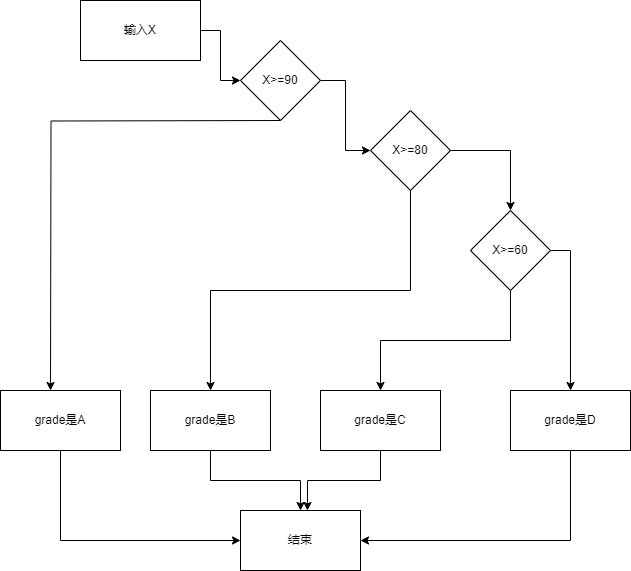

The diagram above was exported from draw.io. Its source (the exported page's mxGraphModel, read from the mxfile embedded in the PNG):
<mxGraphModel dx="1533" dy="592" grid="1" gridSize="10" guides="1" tooltips="1" connect="1" arrows="1" fold="1" page="1" pageScale="1" pageWidth="827" pageHeight="1169" math="0" shadow="0">
  <root>
    <mxCell id="0" />
    <mxCell id="1" parent="0" />
    <mxCell id="K-kuCfszIfUeIke1pinh-3" value="" style="edgeStyle=orthogonalEdgeStyle;rounded=0;orthogonalLoop=1;jettySize=auto;html=1;" edge="1" parent="1" source="K-kuCfszIfUeIke1pinh-1" target="K-kuCfszIfUeIke1pinh-2">
      <mxGeometry relative="1" as="geometry" />
    </mxCell>
    <mxCell id="K-kuCfszIfUeIke1pinh-1" value="输入X" style="rounded=0;whiteSpace=wrap;html=1;" vertex="1" parent="1">
      <mxGeometry x="30" y="230" width="120" height="60" as="geometry" />
    </mxCell>
    <mxCell id="K-kuCfszIfUeIke1pinh-7" value="" style="edgeStyle=orthogonalEdgeStyle;rounded=0;orthogonalLoop=1;jettySize=auto;html=1;" edge="1" parent="1" source="K-kuCfszIfUeIke1pinh-2" target="K-kuCfszIfUeIke1pinh-6">
      <mxGeometry relative="1" as="geometry" />
    </mxCell>
    <mxCell id="K-kuCfszIfUeIke1pinh-30" style="edgeStyle=orthogonalEdgeStyle;rounded=0;orthogonalLoop=1;jettySize=auto;html=1;exitX=0.5;exitY=1;exitDx=0;exitDy=0;entryX=0.5;entryY=0;entryDx=0;entryDy=0;" edge="1" parent="1">
      <mxGeometry relative="1" as="geometry">
        <mxPoint x="230" y="350" as="sourcePoint" />
        <mxPoint y="620" as="targetPoint" />
      </mxGeometry>
    </mxCell>
    <mxCell id="K-kuCfszIfUeIke1pinh-2" value="X&amp;gt;=90" style="rhombus;whiteSpace=wrap;html=1;rounded=0;" vertex="1" parent="1">
      <mxGeometry x="190" y="270" width="80" height="80" as="geometry" />
    </mxCell>
    <mxCell id="K-kuCfszIfUeIke1pinh-26" style="edgeStyle=orthogonalEdgeStyle;rounded=0;orthogonalLoop=1;jettySize=auto;html=1;exitX=0.5;exitY=1;exitDx=0;exitDy=0;entryX=0;entryY=0.5;entryDx=0;entryDy=0;" edge="1" parent="1" source="K-kuCfszIfUeIke1pinh-4" target="K-kuCfszIfUeIke1pinh-25">
      <mxGeometry relative="1" as="geometry" />
    </mxCell>
    <mxCell id="K-kuCfszIfUeIke1pinh-4" value="grade是A" style="rounded=0;whiteSpace=wrap;html=1;" vertex="1" parent="1">
      <mxGeometry x="-50" y="620" width="120" height="60" as="geometry" />
    </mxCell>
    <mxCell id="K-kuCfszIfUeIke1pinh-13" value="" style="edgeStyle=orthogonalEdgeStyle;rounded=0;orthogonalLoop=1;jettySize=auto;html=1;" edge="1" parent="1" source="K-kuCfszIfUeIke1pinh-6" target="K-kuCfszIfUeIke1pinh-12">
      <mxGeometry relative="1" as="geometry" />
    </mxCell>
    <mxCell id="K-kuCfszIfUeIke1pinh-31" style="edgeStyle=orthogonalEdgeStyle;rounded=0;orthogonalLoop=1;jettySize=auto;html=1;exitX=0.5;exitY=1;exitDx=0;exitDy=0;entryX=0.5;entryY=0;entryDx=0;entryDy=0;" edge="1" parent="1" source="K-kuCfszIfUeIke1pinh-6" target="K-kuCfszIfUeIke1pinh-8">
      <mxGeometry relative="1" as="geometry" />
    </mxCell>
    <mxCell id="K-kuCfszIfUeIke1pinh-6" value="X&amp;gt;=80" style="rhombus;whiteSpace=wrap;html=1;rounded=0;" vertex="1" parent="1">
      <mxGeometry x="320" y="340" width="80" height="80" as="geometry" />
    </mxCell>
    <mxCell id="K-kuCfszIfUeIke1pinh-27" style="edgeStyle=orthogonalEdgeStyle;rounded=0;orthogonalLoop=1;jettySize=auto;html=1;exitX=0.5;exitY=1;exitDx=0;exitDy=0;" edge="1" parent="1" source="K-kuCfszIfUeIke1pinh-8" target="K-kuCfszIfUeIke1pinh-25">
      <mxGeometry relative="1" as="geometry" />
    </mxCell>
    <mxCell id="K-kuCfszIfUeIke1pinh-8" value="grade是B" style="whiteSpace=wrap;html=1;rounded=0;" vertex="1" parent="1">
      <mxGeometry x="100" y="620" width="120" height="60" as="geometry" />
    </mxCell>
    <mxCell id="K-kuCfszIfUeIke1pinh-32" style="edgeStyle=orthogonalEdgeStyle;rounded=0;orthogonalLoop=1;jettySize=auto;html=1;exitX=0.5;exitY=1;exitDx=0;exitDy=0;entryX=0.5;entryY=0;entryDx=0;entryDy=0;" edge="1" parent="1" source="K-kuCfszIfUeIke1pinh-12" target="K-kuCfszIfUeIke1pinh-14">
      <mxGeometry relative="1" as="geometry" />
    </mxCell>
    <mxCell id="K-kuCfszIfUeIke1pinh-33" style="edgeStyle=orthogonalEdgeStyle;rounded=0;orthogonalLoop=1;jettySize=auto;html=1;exitX=1;exitY=0.5;exitDx=0;exitDy=0;entryX=0.5;entryY=0;entryDx=0;entryDy=0;" edge="1" parent="1" source="K-kuCfszIfUeIke1pinh-12" target="K-kuCfszIfUeIke1pinh-16">
      <mxGeometry relative="1" as="geometry" />
    </mxCell>
    <mxCell id="K-kuCfszIfUeIke1pinh-12" value="X&amp;gt;=60" style="rhombus;whiteSpace=wrap;html=1;rounded=0;" vertex="1" parent="1">
      <mxGeometry x="420" y="440" width="80" height="80" as="geometry" />
    </mxCell>
    <mxCell id="K-kuCfszIfUeIke1pinh-14" value="grade是C" style="whiteSpace=wrap;html=1;rounded=0;" vertex="1" parent="1">
      <mxGeometry x="270" y="620" width="120" height="60" as="geometry" />
    </mxCell>
    <mxCell id="K-kuCfszIfUeIke1pinh-29" style="edgeStyle=orthogonalEdgeStyle;rounded=0;orthogonalLoop=1;jettySize=auto;html=1;exitX=0.5;exitY=1;exitDx=0;exitDy=0;entryX=1;entryY=0.5;entryDx=0;entryDy=0;" edge="1" parent="1" source="K-kuCfszIfUeIke1pinh-16" target="K-kuCfszIfUeIke1pinh-25">
      <mxGeometry relative="1" as="geometry" />
    </mxCell>
    <mxCell id="K-kuCfszIfUeIke1pinh-16" value="grade是D" style="whiteSpace=wrap;html=1;rounded=0;" vertex="1" parent="1">
      <mxGeometry x="460" y="620" width="120" height="60" as="geometry" />
    </mxCell>
    <mxCell id="K-kuCfszIfUeIke1pinh-25" value="结束" style="rounded=0;whiteSpace=wrap;html=1;" vertex="1" parent="1">
      <mxGeometry x="190" y="740" width="120" height="60" as="geometry" />
    </mxCell>
    <mxCell id="K-kuCfszIfUeIke1pinh-28" style="edgeStyle=orthogonalEdgeStyle;rounded=0;orthogonalLoop=1;jettySize=auto;html=1;exitX=0.5;exitY=1;exitDx=0;exitDy=0;entryX=0.558;entryY=0;entryDx=0;entryDy=0;entryPerimeter=0;" edge="1" parent="1" source="K-kuCfszIfUeIke1pinh-14" target="K-kuCfszIfUeIke1pinh-25">
      <mxGeometry relative="1" as="geometry" />
    </mxCell>
  </root>
</mxGraphModel>